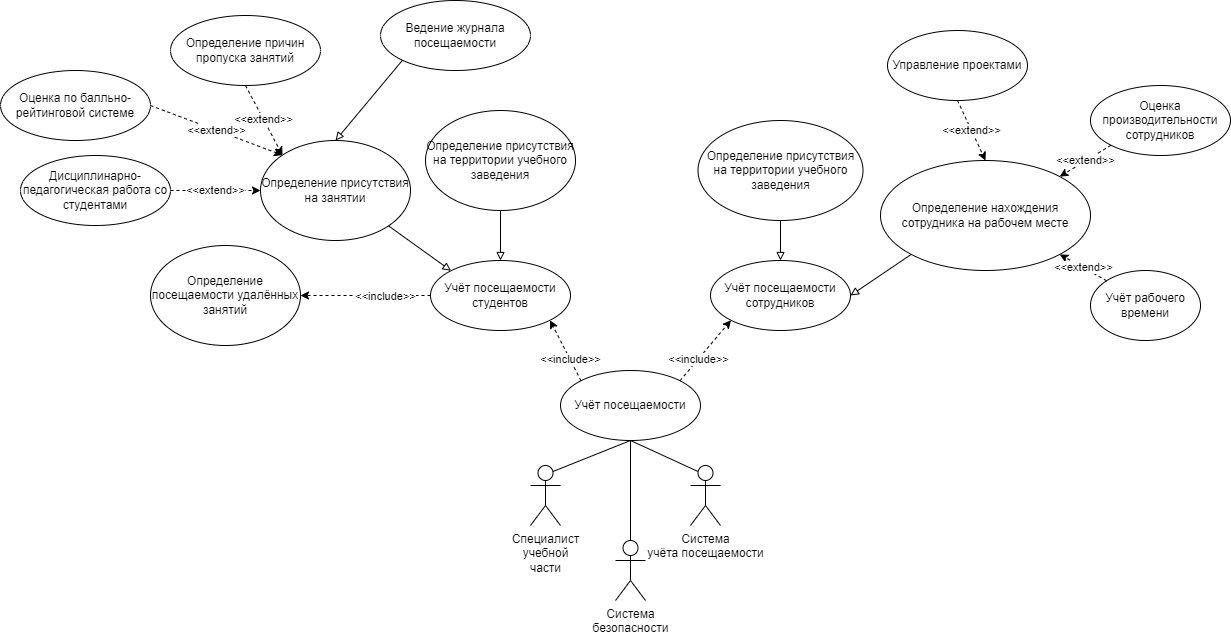

The diagram above was exported from draw.io. Its source (the exported page's mxGraphModel, read from the mxfile embedded in the PNG):
<mxGraphModel dx="2247" dy="745" grid="1" gridSize="10" guides="1" tooltips="1" connect="1" arrows="1" fold="1" page="1" pageScale="1" pageWidth="827" pageHeight="1169" math="0" shadow="0">
  <root>
    <mxCell id="KnPQbOWeNE2DNbQiAd4s-0" />
    <mxCell id="KnPQbOWeNE2DNbQiAd4s-1" parent="KnPQbOWeNE2DNbQiAd4s-0" />
    <mxCell id="nBF8E34pzdLTVrldHJ0m-0" value="Учёт посещаемости" style="ellipse;whiteSpace=wrap;html=1;" vertex="1" parent="KnPQbOWeNE2DNbQiAd4s-1">
      <mxGeometry x="360" y="460" width="140" height="70" as="geometry" />
    </mxCell>
    <mxCell id="H7CoYx8grAk0_TFyJfKV-2" style="edgeStyle=none;rounded=0;orthogonalLoop=1;jettySize=auto;html=1;exitX=0.5;exitY=0;exitDx=0;exitDy=0;exitPerimeter=0;endArrow=none;endFill=0;" edge="1" parent="KnPQbOWeNE2DNbQiAd4s-1" source="KH08H3aDp4gNs9y_i3cQ-0" target="nBF8E34pzdLTVrldHJ0m-0">
      <mxGeometry relative="1" as="geometry" />
    </mxCell>
    <mxCell id="KH08H3aDp4gNs9y_i3cQ-0" value="Система&lt;br&gt;безопасности" style="shape=umlActor;verticalLabelPosition=bottom;verticalAlign=top;html=1;outlineConnect=0;" vertex="1" parent="KnPQbOWeNE2DNbQiAd4s-1">
      <mxGeometry x="415" y="630" width="30" height="60" as="geometry" />
    </mxCell>
    <mxCell id="H7CoYx8grAk0_TFyJfKV-1" style="edgeStyle=none;rounded=0;orthogonalLoop=1;jettySize=auto;html=1;exitX=0.75;exitY=0.1;exitDx=0;exitDy=0;exitPerimeter=0;entryX=0.5;entryY=1;entryDx=0;entryDy=0;endArrow=none;endFill=0;" edge="1" parent="KnPQbOWeNE2DNbQiAd4s-1" source="w3U8YGF7ajj2mdmM6dEe-0" target="nBF8E34pzdLTVrldHJ0m-0">
      <mxGeometry relative="1" as="geometry" />
    </mxCell>
    <mxCell id="w3U8YGF7ajj2mdmM6dEe-0" value="Специалист&lt;br&gt;учебной&lt;br&gt;части" style="shape=umlActor;verticalLabelPosition=bottom;verticalAlign=top;html=1;outlineConnect=0;" vertex="1" parent="KnPQbOWeNE2DNbQiAd4s-1">
      <mxGeometry x="330" y="555" width="30" height="60" as="geometry" />
    </mxCell>
    <mxCell id="H7CoYx8grAk0_TFyJfKV-3" style="edgeStyle=none;rounded=0;orthogonalLoop=1;jettySize=auto;html=1;exitX=0.25;exitY=0.1;exitDx=0;exitDy=0;exitPerimeter=0;entryX=0.5;entryY=1;entryDx=0;entryDy=0;endArrow=none;endFill=0;" edge="1" parent="KnPQbOWeNE2DNbQiAd4s-1" source="H7CoYx8grAk0_TFyJfKV-0" target="nBF8E34pzdLTVrldHJ0m-0">
      <mxGeometry relative="1" as="geometry" />
    </mxCell>
    <mxCell id="H7CoYx8grAk0_TFyJfKV-0" value="Система&lt;br&gt;учёта посещаемости" style="shape=umlActor;verticalLabelPosition=bottom;verticalAlign=top;html=1;outlineConnect=0;" vertex="1" parent="KnPQbOWeNE2DNbQiAd4s-1">
      <mxGeometry x="490" y="555" width="30" height="60" as="geometry" />
    </mxCell>
    <mxCell id="1s99qGotsgf0ruBje1Nl-5" value="Определение присутствия на территории учебного заведения" style="ellipse;whiteSpace=wrap;html=1;" vertex="1" parent="KnPQbOWeNE2DNbQiAd4s-1">
      <mxGeometry x="225" y="200" width="150" height="100" as="geometry" />
    </mxCell>
    <mxCell id="1s99qGotsgf0ruBje1Nl-6" value="Определение нахождения сотрудника на рабочем месте" style="ellipse;whiteSpace=wrap;html=1;" vertex="1" parent="KnPQbOWeNE2DNbQiAd4s-1">
      <mxGeometry x="680" y="250" width="210" height="110" as="geometry" />
    </mxCell>
    <mxCell id="1s99qGotsgf0ruBje1Nl-7" value="Учёт посещаемости студентов" style="ellipse;whiteSpace=wrap;html=1;" vertex="1" parent="KnPQbOWeNE2DNbQiAd4s-1">
      <mxGeometry x="230" y="350" width="140" height="70" as="geometry" />
    </mxCell>
    <mxCell id="1s99qGotsgf0ruBje1Nl-8" value="Учёт посещаемости сотрудников" style="ellipse;whiteSpace=wrap;html=1;" vertex="1" parent="KnPQbOWeNE2DNbQiAd4s-1">
      <mxGeometry x="510" y="350" width="140" height="70" as="geometry" />
    </mxCell>
    <mxCell id="lXr-CAV8mBH5uUtfrXoU-0" style="edgeStyle=none;rounded=0;orthogonalLoop=1;jettySize=auto;html=1;exitX=0;exitY=0;exitDx=0;exitDy=0;entryX=1;entryY=1;entryDx=0;entryDy=0;endArrow=classic;endFill=1;dashed=1;" edge="1" parent="KnPQbOWeNE2DNbQiAd4s-1" source="nBF8E34pzdLTVrldHJ0m-0" target="1s99qGotsgf0ruBje1Nl-7">
      <mxGeometry relative="1" as="geometry">
        <mxPoint x="330.5025253169415" y="440.25126265847075" as="sourcePoint" />
        <mxPoint x="255" y="380" as="targetPoint" />
      </mxGeometry>
    </mxCell>
    <mxCell id="lXr-CAV8mBH5uUtfrXoU-1" value="&amp;lt;&amp;lt;include&amp;gt;&amp;gt;" style="edgeLabel;html=1;align=center;verticalAlign=middle;resizable=0;points=[];" vertex="1" connectable="0" parent="lXr-CAV8mBH5uUtfrXoU-0">
      <mxGeometry x="-0.2967" relative="1" as="geometry">
        <mxPoint as="offset" />
      </mxGeometry>
    </mxCell>
    <mxCell id="lXr-CAV8mBH5uUtfrXoU-2" style="edgeStyle=none;rounded=0;orthogonalLoop=1;jettySize=auto;html=1;exitX=1;exitY=0;exitDx=0;exitDy=0;entryX=0;entryY=1;entryDx=0;entryDy=0;endArrow=classic;endFill=1;dashed=1;" edge="1" parent="KnPQbOWeNE2DNbQiAd4s-1" source="nBF8E34pzdLTVrldHJ0m-0" target="1s99qGotsgf0ruBje1Nl-8">
      <mxGeometry relative="1" as="geometry">
        <mxPoint x="390.5025253169417" y="480.25126265847075" as="sourcePoint" />
        <mxPoint x="359.4974746830583" y="419.74873734152925" as="targetPoint" />
      </mxGeometry>
    </mxCell>
    <mxCell id="lXr-CAV8mBH5uUtfrXoU-3" value="&amp;lt;&amp;lt;include&amp;gt;&amp;gt;" style="edgeLabel;html=1;align=center;verticalAlign=middle;resizable=0;points=[];" vertex="1" connectable="0" parent="lXr-CAV8mBH5uUtfrXoU-2">
      <mxGeometry x="-0.2967" relative="1" as="geometry">
        <mxPoint as="offset" />
      </mxGeometry>
    </mxCell>
    <mxCell id="lXr-CAV8mBH5uUtfrXoU-4" value="Определение присутствия на занятии" style="ellipse;whiteSpace=wrap;html=1;" vertex="1" parent="KnPQbOWeNE2DNbQiAd4s-1">
      <mxGeometry x="60" y="230" width="150" height="100" as="geometry" />
    </mxCell>
    <mxCell id="lXr-CAV8mBH5uUtfrXoU-5" value="Определение посещаемости удалённых занятий" style="ellipse;whiteSpace=wrap;html=1;" vertex="1" parent="KnPQbOWeNE2DNbQiAd4s-1">
      <mxGeometry x="-50" y="335" width="150" height="100" as="geometry" />
    </mxCell>
    <mxCell id="RFzNrrYbUT8VddRd1FyV-0" style="edgeStyle=none;rounded=0;orthogonalLoop=1;jettySize=auto;html=1;exitX=0.5;exitY=1;exitDx=0;exitDy=0;entryX=0.5;entryY=0;entryDx=0;entryDy=0;endArrow=block;endFill=0;" edge="1" parent="KnPQbOWeNE2DNbQiAd4s-1" source="1s99qGotsgf0ruBje1Nl-5" target="1s99qGotsgf0ruBje1Nl-7">
      <mxGeometry relative="1" as="geometry">
        <mxPoint x="290" y="240" as="sourcePoint" />
        <mxPoint x="255" y="310" as="targetPoint" />
      </mxGeometry>
    </mxCell>
    <mxCell id="RFzNrrYbUT8VddRd1FyV-1" style="edgeStyle=none;rounded=0;orthogonalLoop=1;jettySize=auto;html=1;exitX=1;exitY=1;exitDx=0;exitDy=0;entryX=0;entryY=0;entryDx=0;entryDy=0;endArrow=block;endFill=0;" edge="1" parent="KnPQbOWeNE2DNbQiAd4s-1" source="lXr-CAV8mBH5uUtfrXoU-4" target="1s99qGotsgf0ruBje1Nl-7">
      <mxGeometry relative="1" as="geometry">
        <mxPoint x="310" y="310" as="sourcePoint" />
        <mxPoint x="310" y="360" as="targetPoint" />
      </mxGeometry>
    </mxCell>
    <mxCell id="RFzNrrYbUT8VddRd1FyV-3" value="Ведение журнала посещаемости" style="ellipse;whiteSpace=wrap;html=1;" vertex="1" parent="KnPQbOWeNE2DNbQiAd4s-1">
      <mxGeometry x="180" y="90" width="150" height="70" as="geometry" />
    </mxCell>
    <mxCell id="RFzNrrYbUT8VddRd1FyV-4" value="Определение присутствия на территории учебного заведения" style="ellipse;whiteSpace=wrap;html=1;" vertex="1" parent="KnPQbOWeNE2DNbQiAd4s-1">
      <mxGeometry x="497.5" y="210" width="165" height="100" as="geometry" />
    </mxCell>
    <mxCell id="RFzNrrYbUT8VddRd1FyV-5" value="Учёт рабочего времени" style="ellipse;whiteSpace=wrap;html=1;" vertex="1" parent="KnPQbOWeNE2DNbQiAd4s-1">
      <mxGeometry x="890" y="360" width="110" height="70" as="geometry" />
    </mxCell>
    <mxCell id="RFzNrrYbUT8VddRd1FyV-6" value="&amp;lt;&amp;lt;extend&amp;gt;&amp;gt;" style="edgeStyle=none;rounded=0;orthogonalLoop=1;jettySize=auto;html=1;exitX=0;exitY=0;exitDx=0;exitDy=0;entryX=1;entryY=1;entryDx=0;entryDy=0;endArrow=classic;endFill=1;dashed=1;" edge="1" parent="KnPQbOWeNE2DNbQiAd4s-1" source="RFzNrrYbUT8VddRd1FyV-5" target="1s99qGotsgf0ruBje1Nl-6">
      <mxGeometry relative="1" as="geometry">
        <mxPoint x="753.0030085889912" y="494.89466094067257" as="sourcePoint" />
        <mxPoint x="785.4725253169418" y="459.99873734152925" as="targetPoint" />
      </mxGeometry>
    </mxCell>
    <mxCell id="RFzNrrYbUT8VddRd1FyV-7" style="edgeStyle=none;rounded=0;orthogonalLoop=1;jettySize=auto;html=1;exitX=0;exitY=1;exitDx=0;exitDy=0;entryX=1;entryY=0.5;entryDx=0;entryDy=0;endArrow=block;endFill=0;" edge="1" parent="KnPQbOWeNE2DNbQiAd4s-1" source="1s99qGotsgf0ruBje1Nl-6" target="1s99qGotsgf0ruBje1Nl-8">
      <mxGeometry relative="1" as="geometry">
        <mxPoint x="680" y="390" as="sourcePoint" />
        <mxPoint x="680" y="440" as="targetPoint" />
      </mxGeometry>
    </mxCell>
    <mxCell id="RFzNrrYbUT8VddRd1FyV-8" style="edgeStyle=none;rounded=0;orthogonalLoop=1;jettySize=auto;html=1;exitX=0.5;exitY=1;exitDx=0;exitDy=0;entryX=0.5;entryY=0;entryDx=0;entryDy=0;endArrow=block;endFill=0;" edge="1" parent="KnPQbOWeNE2DNbQiAd4s-1" source="RFzNrrYbUT8VddRd1FyV-4" target="1s99qGotsgf0ruBje1Nl-8">
      <mxGeometry relative="1" as="geometry">
        <mxPoint x="720.7537879754127" y="353.89087296525986" as="sourcePoint" />
        <mxPoint x="660" y="395" as="targetPoint" />
      </mxGeometry>
    </mxCell>
    <mxCell id="RFzNrrYbUT8VddRd1FyV-9" style="edgeStyle=none;rounded=0;orthogonalLoop=1;jettySize=auto;html=1;exitX=0;exitY=1;exitDx=0;exitDy=0;entryX=0.5;entryY=0;entryDx=0;entryDy=0;endArrow=block;endFill=0;" edge="1" parent="KnPQbOWeNE2DNbQiAd4s-1" source="RFzNrrYbUT8VddRd1FyV-3" target="lXr-CAV8mBH5uUtfrXoU-4">
      <mxGeometry relative="1" as="geometry">
        <mxPoint x="200" y="200" as="sourcePoint" />
        <mxPoint x="200" y="250" as="targetPoint" />
      </mxGeometry>
    </mxCell>
    <mxCell id="RFzNrrYbUT8VddRd1FyV-10" value="Определение причин пропуска занятий" style="ellipse;whiteSpace=wrap;html=1;" vertex="1" parent="KnPQbOWeNE2DNbQiAd4s-1">
      <mxGeometry x="-30" y="105" width="150" height="70" as="geometry" />
    </mxCell>
    <mxCell id="RFzNrrYbUT8VddRd1FyV-11" value="&amp;lt;&amp;lt;extend&amp;gt;&amp;gt;" style="edgeStyle=none;rounded=0;orthogonalLoop=1;jettySize=auto;html=1;exitX=0.5;exitY=1;exitDx=0;exitDy=0;entryX=0;entryY=0;entryDx=0;entryDy=0;endArrow=classic;endFill=1;dashed=1;" edge="1" parent="KnPQbOWeNE2DNbQiAd4s-1" source="RFzNrrYbUT8VddRd1FyV-10" target="lXr-CAV8mBH5uUtfrXoU-4">
      <mxGeometry relative="1" as="geometry">
        <mxPoint x="-9.996991411009077" y="350.0046609406728" as="sourcePoint" />
        <mxPoint x="22.4725253169415" y="315.10873734152926" as="targetPoint" />
      </mxGeometry>
    </mxCell>
    <mxCell id="RFzNrrYbUT8VddRd1FyV-12" value="Дисциплинарно-педагогическая работа со студентами" style="ellipse;whiteSpace=wrap;html=1;" vertex="1" parent="KnPQbOWeNE2DNbQiAd4s-1">
      <mxGeometry x="-180" y="245" width="150" height="70" as="geometry" />
    </mxCell>
    <mxCell id="RFzNrrYbUT8VddRd1FyV-13" value="&amp;lt;&amp;lt;extend&amp;gt;&amp;gt;" style="edgeStyle=none;rounded=0;orthogonalLoop=1;jettySize=auto;html=1;exitX=1;exitY=0.5;exitDx=0;exitDy=0;entryX=0;entryY=0.5;entryDx=0;entryDy=0;endArrow=classic;endFill=1;dashed=1;" edge="1" parent="KnPQbOWeNE2DNbQiAd4s-1" source="RFzNrrYbUT8VddRd1FyV-12" target="lXr-CAV8mBH5uUtfrXoU-4">
      <mxGeometry relative="1" as="geometry">
        <mxPoint x="18.033008588990924" y="209.74873734152925" as="sourcePoint" />
        <mxPoint x="91.96699141100908" y="254.64466094067257" as="targetPoint" />
      </mxGeometry>
    </mxCell>
    <mxCell id="RFzNrrYbUT8VddRd1FyV-14" value="Оценка производительности сотрудников" style="ellipse;whiteSpace=wrap;html=1;" vertex="1" parent="KnPQbOWeNE2DNbQiAd4s-1">
      <mxGeometry x="890" y="175" width="140" height="70" as="geometry" />
    </mxCell>
    <mxCell id="RFzNrrYbUT8VddRd1FyV-15" value="&amp;lt;&amp;lt;extend&amp;gt;&amp;gt;" style="edgeStyle=none;rounded=0;orthogonalLoop=1;jettySize=auto;html=1;exitX=0;exitY=1;exitDx=0;exitDy=0;entryX=1;entryY=0;entryDx=0;entryDy=0;endArrow=classic;endFill=1;dashed=1;" edge="1" parent="KnPQbOWeNE2DNbQiAd4s-1" source="RFzNrrYbUT8VddRd1FyV-14" target="1s99qGotsgf0ruBje1Nl-6">
      <mxGeometry relative="1" as="geometry">
        <mxPoint x="916.1091270347401" y="380.251262658471" as="sourcePoint" />
        <mxPoint x="869.2462120245877" y="353.8908729652601" as="targetPoint" />
      </mxGeometry>
    </mxCell>
    <mxCell id="RFzNrrYbUT8VddRd1FyV-16" value="Управление проектами" style="ellipse;whiteSpace=wrap;html=1;" vertex="1" parent="KnPQbOWeNE2DNbQiAd4s-1">
      <mxGeometry x="687" y="120" width="140" height="70" as="geometry" />
    </mxCell>
    <mxCell id="RFzNrrYbUT8VddRd1FyV-17" value="&amp;lt;&amp;lt;extend&amp;gt;&amp;gt;" style="edgeStyle=none;rounded=0;orthogonalLoop=1;jettySize=auto;html=1;exitX=0.5;exitY=1;exitDx=0;exitDy=0;entryX=0.5;entryY=0;entryDx=0;entryDy=0;endArrow=classic;endFill=1;dashed=1;" edge="1" parent="KnPQbOWeNE2DNbQiAd4s-1" source="RFzNrrYbUT8VddRd1FyV-16" target="1s99qGotsgf0ruBje1Nl-6">
      <mxGeometry relative="1" as="geometry">
        <mxPoint x="920.5025253169415" y="244.74873734152925" as="sourcePoint" />
        <mxPoint x="869.2462120245877" y="276.1091270347397" as="targetPoint" />
      </mxGeometry>
    </mxCell>
    <mxCell id="RFzNrrYbUT8VddRd1FyV-18" style="edgeStyle=none;rounded=0;orthogonalLoop=1;jettySize=auto;html=1;exitX=0;exitY=0.5;exitDx=0;exitDy=0;entryX=1;entryY=0.5;entryDx=0;entryDy=0;endArrow=classic;endFill=1;dashed=1;" edge="1" parent="KnPQbOWeNE2DNbQiAd4s-1" source="1s99qGotsgf0ruBje1Nl-7" target="lXr-CAV8mBH5uUtfrXoU-5">
      <mxGeometry relative="1" as="geometry">
        <mxPoint x="390.5025253169415" y="480.25126265847075" as="sourcePoint" />
        <mxPoint x="359.4974746830585" y="419.74873734152925" as="targetPoint" />
      </mxGeometry>
    </mxCell>
    <mxCell id="RFzNrrYbUT8VddRd1FyV-19" value="&amp;lt;&amp;lt;include&amp;gt;&amp;gt;" style="edgeLabel;html=1;align=center;verticalAlign=middle;resizable=0;points=[];" vertex="1" connectable="0" parent="RFzNrrYbUT8VddRd1FyV-18">
      <mxGeometry x="-0.2967" relative="1" as="geometry">
        <mxPoint as="offset" />
      </mxGeometry>
    </mxCell>
    <mxCell id="RFzNrrYbUT8VddRd1FyV-20" value="Оценка по балльно-рейтинговой системе" style="ellipse;whiteSpace=wrap;html=1;" vertex="1" parent="KnPQbOWeNE2DNbQiAd4s-1">
      <mxGeometry x="-200" y="160" width="150" height="70" as="geometry" />
    </mxCell>
    <mxCell id="RFzNrrYbUT8VddRd1FyV-21" value="&amp;lt;&amp;lt;extend&amp;gt;&amp;gt;" style="edgeStyle=none;rounded=0;orthogonalLoop=1;jettySize=auto;html=1;exitX=1;exitY=0.5;exitDx=0;exitDy=0;entryX=0;entryY=0;entryDx=0;entryDy=0;endArrow=classic;endFill=1;dashed=1;" edge="1" parent="KnPQbOWeNE2DNbQiAd4s-1" source="RFzNrrYbUT8VddRd1FyV-20" target="lXr-CAV8mBH5uUtfrXoU-4">
      <mxGeometry relative="1" as="geometry">
        <mxPoint y="210" as="sourcePoint" />
        <mxPoint x="36.966991411009076" y="279.64466094067257" as="targetPoint" />
      </mxGeometry>
    </mxCell>
  </root>
</mxGraphModel>